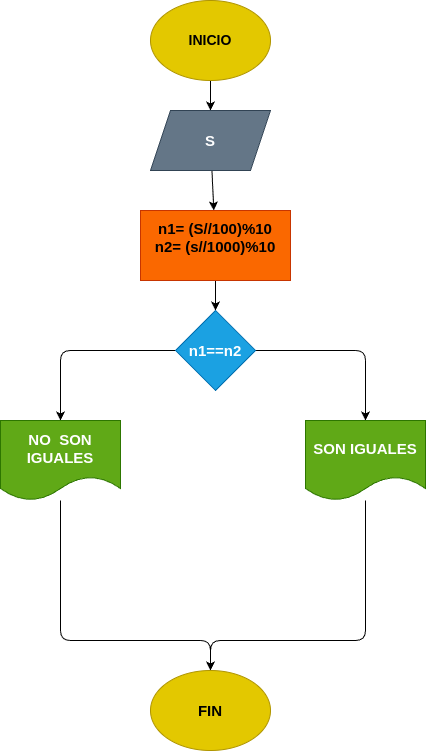

The diagram above was exported from draw.io. Its source (the exported page's mxGraphModel, read from the mxfile embedded in the PNG):
<mxGraphModel dx="532" dy="483" grid="1" gridSize="10" guides="1" tooltips="1" connect="1" arrows="1" fold="1" page="1" pageScale="1" pageWidth="850" pageHeight="1100" math="0" shadow="0">
  <root>
    <mxCell id="0" />
    <mxCell id="1" parent="0" />
    <mxCell id="5" value="" style="edgeStyle=none;html=1;" edge="1" parent="1" source="2" target="3">
      <mxGeometry relative="1" as="geometry" />
    </mxCell>
    <mxCell id="2" value="&lt;b&gt;&lt;font style=&quot;font-size: 14px;&quot;&gt;INICIO&lt;/font&gt;&lt;/b&gt;" style="ellipse;whiteSpace=wrap;html=1;fillColor=#e3c800;fontColor=#000000;strokeColor=#B09500;" vertex="1" parent="1">
      <mxGeometry x="210" y="30" width="120" height="80" as="geometry" />
    </mxCell>
    <mxCell id="7" value="" style="edgeStyle=none;html=1;" edge="1" parent="1" source="3" target="6">
      <mxGeometry relative="1" as="geometry" />
    </mxCell>
    <mxCell id="3" value="&lt;b&gt;&lt;font style=&quot;font-size: 15px;&quot;&gt;S&lt;/font&gt;&lt;/b&gt;" style="shape=parallelogram;perimeter=parallelogramPerimeter;whiteSpace=wrap;html=1;fixedSize=1;fillColor=#647687;fontColor=#ffffff;strokeColor=#314354;" vertex="1" parent="1">
      <mxGeometry x="210" y="140" width="120" height="60" as="geometry" />
    </mxCell>
    <mxCell id="9" value="" style="edgeStyle=none;html=1;" edge="1" parent="1" source="6" target="8">
      <mxGeometry relative="1" as="geometry" />
    </mxCell>
    <mxCell id="6" value="&lt;font style=&quot;font-size: 15px;&quot;&gt;&lt;b style=&quot;&quot;&gt;n1= (S//100)%10&lt;/b&gt;&lt;/font&gt;&lt;div&gt;&lt;font style=&quot;font-size: 15px;&quot; color=&quot;#000000&quot;&gt;&lt;b&gt;n2= (s//1000)%10&lt;br&gt;&lt;/b&gt;&lt;/font&gt;&lt;div&gt;&lt;br&gt;&lt;/div&gt;&lt;/div&gt;" style="whiteSpace=wrap;html=1;fillColor=#fa6800;fontColor=#000000;strokeColor=#C73500;" vertex="1" parent="1">
      <mxGeometry x="200" y="240" width="150" height="70" as="geometry" />
    </mxCell>
    <mxCell id="12" value="" style="edgeStyle=none;html=1;" edge="1" parent="1" source="8" target="10">
      <mxGeometry relative="1" as="geometry">
        <Array as="points">
          <mxPoint x="120" y="380" />
        </Array>
      </mxGeometry>
    </mxCell>
    <mxCell id="15" value="" style="edgeStyle=none;html=1;" edge="1" parent="1" source="8" target="11">
      <mxGeometry relative="1" as="geometry">
        <Array as="points">
          <mxPoint x="425" y="380" />
        </Array>
      </mxGeometry>
    </mxCell>
    <mxCell id="8" value="&lt;b&gt;&lt;font style=&quot;font-size: 15px;&quot;&gt;n1==n2&lt;/font&gt;&lt;/b&gt;" style="rhombus;whiteSpace=wrap;html=1;fillColor=#1ba1e2;fontColor=#ffffff;strokeColor=#006EAF;" vertex="1" parent="1">
      <mxGeometry x="235" y="340" width="80" height="80" as="geometry" />
    </mxCell>
    <mxCell id="17" style="edgeStyle=none;html=1;entryX=0.5;entryY=0;entryDx=0;entryDy=0;" edge="1" parent="1" source="10" target="16">
      <mxGeometry relative="1" as="geometry">
        <Array as="points">
          <mxPoint x="120" y="670" />
          <mxPoint x="270" y="670" />
        </Array>
      </mxGeometry>
    </mxCell>
    <mxCell id="10" value="&lt;b&gt;&lt;font style=&quot;font-size: 15px;&quot;&gt;NO&amp;nbsp; SON IGUALES&lt;/font&gt;&lt;/b&gt;" style="shape=document;whiteSpace=wrap;html=1;boundedLbl=1;fillColor=#60a917;fontColor=#ffffff;strokeColor=#2D7600;" vertex="1" parent="1">
      <mxGeometry x="60" y="450" width="120" height="80" as="geometry" />
    </mxCell>
    <mxCell id="18" style="edgeStyle=none;html=1;entryX=0.5;entryY=0;entryDx=0;entryDy=0;" edge="1" parent="1" source="11" target="16">
      <mxGeometry relative="1" as="geometry">
        <Array as="points">
          <mxPoint x="425" y="670" />
          <mxPoint x="270" y="670" />
        </Array>
      </mxGeometry>
    </mxCell>
    <mxCell id="11" value="&lt;b&gt;&lt;font style=&quot;font-size: 15px;&quot;&gt;SON IGUALES&lt;/font&gt;&lt;/b&gt;" style="shape=document;whiteSpace=wrap;html=1;boundedLbl=1;fillColor=#60a917;fontColor=#ffffff;strokeColor=#2D7600;" vertex="1" parent="1">
      <mxGeometry x="365" y="450" width="120" height="80" as="geometry" />
    </mxCell>
    <mxCell id="16" value="&lt;b&gt;&lt;font style=&quot;font-size: 15px;&quot;&gt;FIN&lt;/font&gt;&lt;/b&gt;" style="ellipse;whiteSpace=wrap;html=1;fillColor=#e3c800;fontColor=#000000;strokeColor=#B09500;" vertex="1" parent="1">
      <mxGeometry x="210" y="700" width="120" height="80" as="geometry" />
    </mxCell>
  </root>
</mxGraphModel>